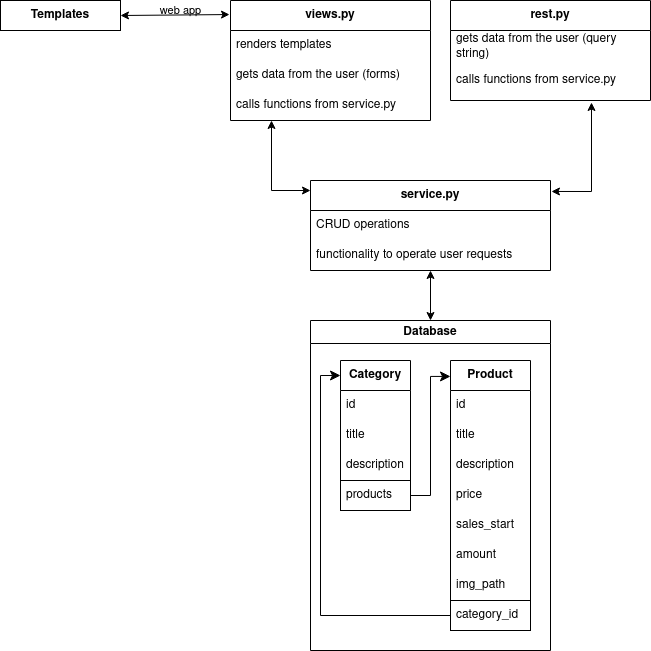

The diagram above was exported from draw.io. Its source (the exported page's mxGraphModel, read from the mxfile embedded in the PNG):
<mxGraphModel dx="1360" dy="692" grid="1" gridSize="10" guides="1" tooltips="1" connect="1" arrows="1" fold="1" page="1" pageScale="1" pageWidth="850" pageHeight="1100" math="0" shadow="0">
  <root>
    <mxCell id="0" />
    <mxCell id="1" parent="0" />
    <mxCell id="N3nzLZD_Ia3GJAMDwaTh-2" value="Templates" style="rounded=0;whiteSpace=wrap;html=1;fontStyle=1;labelBackgroundColor=none;fillStyle=solid;glass=0;shadow=0;" parent="1" vertex="1">
      <mxGeometry x="50" y="90" width="120" height="30" as="geometry" />
    </mxCell>
    <mxCell id="N3nzLZD_Ia3GJAMDwaTh-3" value="web app" style="endArrow=classic;startArrow=classic;html=1;rounded=0;exitX=1;exitY=0.5;exitDx=0;exitDy=0;labelBackgroundColor=none;fontColor=default;entryX=-0.005;entryY=0.117;entryDx=0;entryDy=0;entryPerimeter=0;" parent="1" source="N3nzLZD_Ia3GJAMDwaTh-2" target="N3nzLZD_Ia3GJAMDwaTh-55" edge="1">
      <mxGeometry x="0.1016" y="4" width="50" height="50" relative="1" as="geometry">
        <mxPoint x="400" y="390" as="sourcePoint" />
        <mxPoint x="220" y="190" as="targetPoint" />
        <Array as="points" />
        <mxPoint as="offset" />
      </mxGeometry>
    </mxCell>
    <mxCell id="N3nzLZD_Ia3GJAMDwaTh-51" value="Database" style="swimlane;whiteSpace=wrap;html=1;labelBackgroundColor=none;fillStyle=solid;" parent="1" vertex="1">
      <mxGeometry x="360" y="410" width="240" height="330" as="geometry" />
    </mxCell>
    <mxCell id="EOuO9LhYv3z4ttmR_B3Q-4" value="&lt;b&gt;Category&lt;/b&gt;" style="swimlane;fontStyle=0;childLayout=stackLayout;horizontal=1;startSize=30;horizontalStack=0;resizeParent=1;resizeParentMax=0;resizeLast=0;collapsible=1;marginBottom=0;whiteSpace=wrap;html=1;" vertex="1" parent="N3nzLZD_Ia3GJAMDwaTh-51">
      <mxGeometry x="30" y="40" width="70" height="150" as="geometry" />
    </mxCell>
    <mxCell id="EOuO9LhYv3z4ttmR_B3Q-5" value="id" style="text;align=left;verticalAlign=middle;spacingLeft=4;spacingRight=4;overflow=hidden;points=[[0,0.5],[1,0.5]];portConstraint=eastwest;rotatable=0;whiteSpace=wrap;html=1;" vertex="1" parent="EOuO9LhYv3z4ttmR_B3Q-4">
      <mxGeometry y="30" width="70" height="30" as="geometry" />
    </mxCell>
    <mxCell id="EOuO9LhYv3z4ttmR_B3Q-6" value="title" style="text;align=left;verticalAlign=middle;spacingLeft=4;spacingRight=4;overflow=hidden;points=[[0,0.5],[1,0.5]];portConstraint=eastwest;rotatable=0;whiteSpace=wrap;html=1;" vertex="1" parent="EOuO9LhYv3z4ttmR_B3Q-4">
      <mxGeometry y="60" width="70" height="30" as="geometry" />
    </mxCell>
    <mxCell id="EOuO9LhYv3z4ttmR_B3Q-7" value="description" style="text;align=left;verticalAlign=middle;spacingLeft=4;spacingRight=4;overflow=hidden;points=[[0,0.5],[1,0.5]];portConstraint=eastwest;rotatable=0;whiteSpace=wrap;html=1;" vertex="1" parent="EOuO9LhYv3z4ttmR_B3Q-4">
      <mxGeometry y="90" width="70" height="30" as="geometry" />
    </mxCell>
    <mxCell id="EOuO9LhYv3z4ttmR_B3Q-8" value="products" style="text;align=left;verticalAlign=middle;spacingLeft=4;spacingRight=4;overflow=hidden;points=[[0,0.5],[1,0.5]];portConstraint=eastwest;rotatable=0;whiteSpace=wrap;html=1;strokeColor=default;" vertex="1" parent="EOuO9LhYv3z4ttmR_B3Q-4">
      <mxGeometry y="120" width="70" height="30" as="geometry" />
    </mxCell>
    <mxCell id="EOuO9LhYv3z4ttmR_B3Q-9" value="&lt;b&gt;Product&lt;/b&gt;" style="swimlane;fontStyle=0;childLayout=stackLayout;horizontal=1;startSize=30;horizontalStack=0;resizeParent=1;resizeParentMax=0;resizeLast=0;collapsible=1;marginBottom=0;whiteSpace=wrap;html=1;" vertex="1" parent="N3nzLZD_Ia3GJAMDwaTh-51">
      <mxGeometry x="140" y="40" width="80" height="270" as="geometry" />
    </mxCell>
    <mxCell id="EOuO9LhYv3z4ttmR_B3Q-10" value="id" style="text;align=left;verticalAlign=middle;spacingLeft=4;spacingRight=4;overflow=hidden;points=[[0,0.5],[1,0.5]];portConstraint=eastwest;rotatable=0;whiteSpace=wrap;html=1;" vertex="1" parent="EOuO9LhYv3z4ttmR_B3Q-9">
      <mxGeometry y="30" width="80" height="30" as="geometry" />
    </mxCell>
    <mxCell id="EOuO9LhYv3z4ttmR_B3Q-11" value="title" style="text;align=left;verticalAlign=middle;spacingLeft=4;spacingRight=4;overflow=hidden;points=[[0,0.5],[1,0.5]];portConstraint=eastwest;rotatable=0;whiteSpace=wrap;html=1;" vertex="1" parent="EOuO9LhYv3z4ttmR_B3Q-9">
      <mxGeometry y="60" width="80" height="30" as="geometry" />
    </mxCell>
    <mxCell id="EOuO9LhYv3z4ttmR_B3Q-12" value="description" style="text;align=left;verticalAlign=middle;spacingLeft=4;spacingRight=4;overflow=hidden;points=[[0,0.5],[1,0.5]];portConstraint=eastwest;rotatable=0;whiteSpace=wrap;html=1;" vertex="1" parent="EOuO9LhYv3z4ttmR_B3Q-9">
      <mxGeometry y="90" width="80" height="30" as="geometry" />
    </mxCell>
    <mxCell id="EOuO9LhYv3z4ttmR_B3Q-13" value="price" style="text;align=left;verticalAlign=middle;spacingLeft=4;spacingRight=4;overflow=hidden;points=[[0,0.5],[1,0.5]];portConstraint=eastwest;rotatable=0;whiteSpace=wrap;html=1;" vertex="1" parent="EOuO9LhYv3z4ttmR_B3Q-9">
      <mxGeometry y="120" width="80" height="30" as="geometry" />
    </mxCell>
    <mxCell id="EOuO9LhYv3z4ttmR_B3Q-14" value="sales_start" style="text;align=left;verticalAlign=middle;spacingLeft=4;spacingRight=4;overflow=hidden;points=[[0,0.5],[1,0.5]];portConstraint=eastwest;rotatable=0;whiteSpace=wrap;html=1;" vertex="1" parent="EOuO9LhYv3z4ttmR_B3Q-9">
      <mxGeometry y="150" width="80" height="30" as="geometry" />
    </mxCell>
    <mxCell id="EOuO9LhYv3z4ttmR_B3Q-15" value="amount" style="text;align=left;verticalAlign=middle;spacingLeft=4;spacingRight=4;overflow=hidden;points=[[0,0.5],[1,0.5]];portConstraint=eastwest;rotatable=0;whiteSpace=wrap;html=1;" vertex="1" parent="EOuO9LhYv3z4ttmR_B3Q-9">
      <mxGeometry y="180" width="80" height="30" as="geometry" />
    </mxCell>
    <mxCell id="EOuO9LhYv3z4ttmR_B3Q-16" value="img_path" style="text;align=left;verticalAlign=middle;spacingLeft=4;spacingRight=4;overflow=hidden;points=[[0,0.5],[1,0.5]];portConstraint=eastwest;rotatable=0;whiteSpace=wrap;html=1;" vertex="1" parent="EOuO9LhYv3z4ttmR_B3Q-9">
      <mxGeometry y="210" width="80" height="30" as="geometry" />
    </mxCell>
    <mxCell id="EOuO9LhYv3z4ttmR_B3Q-17" value="category_id" style="text;align=left;verticalAlign=middle;spacingLeft=4;spacingRight=4;overflow=hidden;points=[[0,0.5],[1,0.5]];portConstraint=eastwest;rotatable=0;whiteSpace=wrap;html=1;strokeColor=default;" vertex="1" parent="EOuO9LhYv3z4ttmR_B3Q-9">
      <mxGeometry y="240" width="80" height="30" as="geometry" />
    </mxCell>
    <mxCell id="EOuO9LhYv3z4ttmR_B3Q-23" value="" style="edgeStyle=elbowEdgeStyle;elbow=horizontal;endArrow=classic;html=1;curved=0;rounded=0;endSize=8;startSize=8;exitX=0;exitY=0.5;exitDx=0;exitDy=0;entryX=0;entryY=0.1;entryDx=0;entryDy=0;entryPerimeter=0;" edge="1" parent="N3nzLZD_Ia3GJAMDwaTh-51" source="EOuO9LhYv3z4ttmR_B3Q-17" target="EOuO9LhYv3z4ttmR_B3Q-4">
      <mxGeometry width="50" height="50" relative="1" as="geometry">
        <mxPoint x="40" y="100" as="sourcePoint" />
        <mxPoint x="90" y="50" as="targetPoint" />
        <Array as="points">
          <mxPoint x="10" y="170" />
        </Array>
      </mxGeometry>
    </mxCell>
    <mxCell id="EOuO9LhYv3z4ttmR_B3Q-24" value="" style="edgeStyle=elbowEdgeStyle;elbow=horizontal;endArrow=classic;html=1;curved=0;rounded=0;endSize=8;startSize=8;exitX=1;exitY=0.5;exitDx=0;exitDy=0;entryX=0;entryY=0.059;entryDx=0;entryDy=0;entryPerimeter=0;" edge="1" parent="N3nzLZD_Ia3GJAMDwaTh-51" source="EOuO9LhYv3z4ttmR_B3Q-8" target="EOuO9LhYv3z4ttmR_B3Q-9">
      <mxGeometry width="50" height="50" relative="1" as="geometry">
        <mxPoint x="40" y="100" as="sourcePoint" />
        <mxPoint x="90" y="50" as="targetPoint" />
        <Array as="points">
          <mxPoint x="120" y="110" />
        </Array>
      </mxGeometry>
    </mxCell>
    <mxCell id="N3nzLZD_Ia3GJAMDwaTh-55" value="&lt;b&gt;views.py&lt;/b&gt;" style="swimlane;fontStyle=0;childLayout=stackLayout;horizontal=1;startSize=30;horizontalStack=0;resizeParent=1;resizeParentMax=0;resizeLast=0;collapsible=1;marginBottom=0;whiteSpace=wrap;html=1;" parent="1" vertex="1">
      <mxGeometry x="280" y="90" width="200" height="120" as="geometry" />
    </mxCell>
    <mxCell id="N3nzLZD_Ia3GJAMDwaTh-56" value="renders templates" style="text;align=left;verticalAlign=middle;spacingLeft=4;spacingRight=4;overflow=hidden;points=[[0,0.5],[1,0.5]];portConstraint=eastwest;rotatable=0;whiteSpace=wrap;html=1;" parent="N3nzLZD_Ia3GJAMDwaTh-55" vertex="1">
      <mxGeometry y="30" width="200" height="30" as="geometry" />
    </mxCell>
    <mxCell id="N3nzLZD_Ia3GJAMDwaTh-57" value="gets data from the user (forms)" style="text;align=left;verticalAlign=middle;spacingLeft=4;spacingRight=4;overflow=hidden;points=[[0,0.5],[1,0.5]];portConstraint=eastwest;rotatable=0;whiteSpace=wrap;html=1;" parent="N3nzLZD_Ia3GJAMDwaTh-55" vertex="1">
      <mxGeometry y="60" width="200" height="30" as="geometry" />
    </mxCell>
    <mxCell id="N3nzLZD_Ia3GJAMDwaTh-58" value="calls functions from service.py" style="text;align=left;verticalAlign=middle;spacingLeft=4;spacingRight=4;overflow=hidden;points=[[0,0.5],[1,0.5]];portConstraint=eastwest;rotatable=0;whiteSpace=wrap;html=1;" parent="N3nzLZD_Ia3GJAMDwaTh-55" vertex="1">
      <mxGeometry y="90" width="200" height="30" as="geometry" />
    </mxCell>
    <mxCell id="N3nzLZD_Ia3GJAMDwaTh-61" value="&lt;b&gt;rest.py&lt;/b&gt;" style="swimlane;fontStyle=0;childLayout=stackLayout;horizontal=1;startSize=30;horizontalStack=0;resizeParent=1;resizeParentMax=0;resizeLast=0;collapsible=1;marginBottom=0;whiteSpace=wrap;html=1;strokeWidth=1;" parent="1" vertex="1">
      <mxGeometry x="500" y="90" width="200" height="100" as="geometry" />
    </mxCell>
    <mxCell id="N3nzLZD_Ia3GJAMDwaTh-62" value="gets data from the user (query string)" style="text;align=left;verticalAlign=middle;spacingLeft=4;spacingRight=4;overflow=hidden;points=[[0,0.5],[1,0.5]];portConstraint=eastwest;rotatable=0;whiteSpace=wrap;html=1;" parent="N3nzLZD_Ia3GJAMDwaTh-61" vertex="1">
      <mxGeometry y="30" width="200" height="30" as="geometry" />
    </mxCell>
    <mxCell id="N3nzLZD_Ia3GJAMDwaTh-63" value="calls functions from service.py" style="text;align=left;verticalAlign=middle;spacingLeft=4;spacingRight=4;overflow=hidden;points=[[0,0.5],[1,0.5]];portConstraint=eastwest;rotatable=0;whiteSpace=wrap;html=1;" parent="N3nzLZD_Ia3GJAMDwaTh-61" vertex="1">
      <mxGeometry y="60" width="200" height="40" as="geometry" />
    </mxCell>
    <mxCell id="EOuO9LhYv3z4ttmR_B3Q-1" value="&lt;b&gt;service.py&lt;/b&gt;" style="swimlane;fontStyle=0;childLayout=stackLayout;horizontal=1;startSize=30;horizontalStack=0;resizeParent=1;resizeParentMax=0;resizeLast=0;collapsible=1;marginBottom=0;whiteSpace=wrap;html=1;strokeWidth=1;fillStyle=auto;" vertex="1" parent="1">
      <mxGeometry x="360" y="270" width="240" height="90" as="geometry" />
    </mxCell>
    <mxCell id="EOuO9LhYv3z4ttmR_B3Q-2" value="CRUD operations" style="text;align=left;verticalAlign=middle;spacingLeft=4;spacingRight=4;overflow=hidden;points=[[0,0.5],[1,0.5]];portConstraint=eastwest;rotatable=0;whiteSpace=wrap;html=1;" vertex="1" parent="EOuO9LhYv3z4ttmR_B3Q-1">
      <mxGeometry y="30" width="240" height="30" as="geometry" />
    </mxCell>
    <mxCell id="EOuO9LhYv3z4ttmR_B3Q-3" value="functionality to operate user requests" style="text;align=left;verticalAlign=middle;spacingLeft=4;spacingRight=4;overflow=hidden;points=[[0,0.5],[1,0.5]];portConstraint=eastwest;rotatable=0;whiteSpace=wrap;html=1;" vertex="1" parent="EOuO9LhYv3z4ttmR_B3Q-1">
      <mxGeometry y="60" width="240" height="30" as="geometry" />
    </mxCell>
    <mxCell id="EOuO9LhYv3z4ttmR_B3Q-19" value="" style="endArrow=classic;startArrow=classic;html=1;rounded=0;entryX=0.205;entryY=1;entryDx=0;entryDy=0;entryPerimeter=0;" edge="1" parent="1" target="N3nzLZD_Ia3GJAMDwaTh-58">
      <mxGeometry width="50" height="50" relative="1" as="geometry">
        <mxPoint x="360" y="280" as="sourcePoint" />
        <mxPoint x="450" y="400" as="targetPoint" />
        <Array as="points">
          <mxPoint x="321" y="280" />
        </Array>
      </mxGeometry>
    </mxCell>
    <mxCell id="EOuO9LhYv3z4ttmR_B3Q-20" value="" style="endArrow=classic;startArrow=classic;html=1;rounded=0;entryX=0.705;entryY=1.05;entryDx=0;entryDy=0;entryPerimeter=0;exitX=1.004;exitY=0.122;exitDx=0;exitDy=0;exitPerimeter=0;" edge="1" parent="1" source="EOuO9LhYv3z4ttmR_B3Q-1" target="N3nzLZD_Ia3GJAMDwaTh-63">
      <mxGeometry width="50" height="50" relative="1" as="geometry">
        <mxPoint x="400" y="450" as="sourcePoint" />
        <mxPoint x="450" y="400" as="targetPoint" />
        <Array as="points">
          <mxPoint x="641" y="281" />
        </Array>
      </mxGeometry>
    </mxCell>
    <mxCell id="EOuO9LhYv3z4ttmR_B3Q-21" value="" style="endArrow=classic;startArrow=classic;html=1;rounded=0;entryX=0.5;entryY=1;entryDx=0;entryDy=0;exitX=0.5;exitY=0;exitDx=0;exitDy=0;" edge="1" parent="1" source="N3nzLZD_Ia3GJAMDwaTh-51" target="EOuO9LhYv3z4ttmR_B3Q-1">
      <mxGeometry width="50" height="50" relative="1" as="geometry">
        <mxPoint x="400" y="450" as="sourcePoint" />
        <mxPoint x="450" y="400" as="targetPoint" />
      </mxGeometry>
    </mxCell>
  </root>
</mxGraphModel>